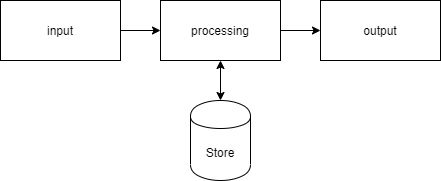

The diagram above was exported from draw.io. Its source (the exported page's mxGraphModel, read from the mxfile embedded in the PNG):
<mxGraphModel dx="1422" dy="713" grid="1" gridSize="10" guides="1" tooltips="1" connect="1" arrows="1" fold="1" page="1" pageScale="1" pageWidth="827" pageHeight="1169" math="0" shadow="0">
  <root>
    <mxCell id="0" />
    <mxCell id="1" parent="0" />
    <mxCell id="xhEilaoBhrUGlQn7JQUV-4" style="edgeStyle=orthogonalEdgeStyle;rounded=0;orthogonalLoop=1;jettySize=auto;html=1;entryX=0;entryY=0.5;entryDx=0;entryDy=0;" edge="1" parent="1" source="xhEilaoBhrUGlQn7JQUV-1" target="xhEilaoBhrUGlQn7JQUV-3">
      <mxGeometry relative="1" as="geometry" />
    </mxCell>
    <mxCell id="xhEilaoBhrUGlQn7JQUV-1" value="input" style="rounded=0;whiteSpace=wrap;html=1;" vertex="1" parent="1">
      <mxGeometry x="50" y="340" width="120" height="60" as="geometry" />
    </mxCell>
    <mxCell id="xhEilaoBhrUGlQn7JQUV-2" value="output" style="rounded=0;whiteSpace=wrap;html=1;" vertex="1" parent="1">
      <mxGeometry x="370" y="340" width="120" height="60" as="geometry" />
    </mxCell>
    <mxCell id="xhEilaoBhrUGlQn7JQUV-5" style="edgeStyle=orthogonalEdgeStyle;rounded=0;orthogonalLoop=1;jettySize=auto;html=1;entryX=0;entryY=0.5;entryDx=0;entryDy=0;" edge="1" parent="1" source="xhEilaoBhrUGlQn7JQUV-3" target="xhEilaoBhrUGlQn7JQUV-2">
      <mxGeometry relative="1" as="geometry" />
    </mxCell>
    <mxCell id="xhEilaoBhrUGlQn7JQUV-7" style="edgeStyle=orthogonalEdgeStyle;rounded=0;orthogonalLoop=1;jettySize=auto;html=1;startArrow=classic;startFill=1;" edge="1" parent="1" source="xhEilaoBhrUGlQn7JQUV-3" target="xhEilaoBhrUGlQn7JQUV-6">
      <mxGeometry relative="1" as="geometry" />
    </mxCell>
    <mxCell id="xhEilaoBhrUGlQn7JQUV-3" value="processing" style="rounded=0;whiteSpace=wrap;html=1;" vertex="1" parent="1">
      <mxGeometry x="210" y="340" width="120" height="60" as="geometry" />
    </mxCell>
    <mxCell id="xhEilaoBhrUGlQn7JQUV-6" value="Store" style="shape=cylinder;whiteSpace=wrap;html=1;boundedLbl=1;backgroundOutline=1;" vertex="1" parent="1">
      <mxGeometry x="240" y="440" width="60" height="80" as="geometry" />
    </mxCell>
  </root>
</mxGraphModel>